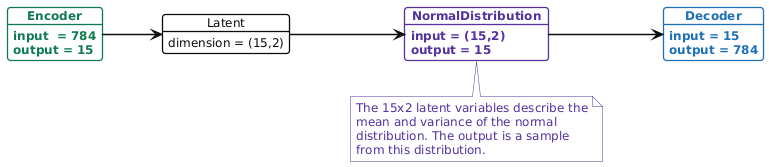

The diagram above was rendered by PlantUML. Its source (embedded in the PNG):
@startuml
allowmixing
<style>

:root {
    --text: #0b0c0c;
    --line: #0b0c0c;
    --brand: #1d70b8;
    --success: #0f7a52;
    --surface-border: #8eb8dc;
    --surface-background: #f4f8fb;
    --main-background: #ffffff;
    --focus: #ffdd00;
    --link-visited: #54319f;
}

document {
  BackGroundColor var(--main-background);
}

arrow {
  LineColor var(--line);
  LineThickness 1.4
}

frame {
  BackGroundColor: var(--main-background);
  LineColor: var(--line);
  LineThickness 1.2
  FontColor: var(--text);
  FontName "DejaVu Sans"
  FontSize 13
  RoundCorner 6
  .decoder {
        FontStyle: bold;
        FontColor: var(--brand);
        LineColor: var(--brand);
	}
  .encoder {
        FontStyle: bold;
        FontColor: var(--success);
        LineColor: var(--success);
	}
}


object {
  BackGroundColor: var(--main-background);
  LineColor: var(--line);
  LineThickness 1.3
  FontColor: var(--text);
  FontName "DejaVu Sans"
  FontSize 12
  RoundCorner 6
  .decoder {
        FontStyle: bold;
        FontColor: var(--brand);
        LineColor: var(--brand);
	}
  .encoder {
        FontStyle: bold;
        FontColor: var(--success);
        LineColor: var(--success);
	}
  .normdist {
        FontStyle: bold;
        FontColor: var(--link-visited);
        LineColor: var(--link-visited);
	}
}

note {
  BackGroundColor: var(--main-background);
  LineColor: var(--link-visited);
  FontColor: var(--link-visited);
  FontName "DejaVu Sans"
  FontSize 12
}
</style>

/'
 ' top to bottom direction
 '/
left to right direction
hide stereotype


object "Encoder" as eHighLevel <<encoder>> {
  input  = 784
  output = 15
}

object "Latent" as latent {
dimension = (15,2)
}

object "Decoder" as dHighLevel <<decoder>> {
input = 15
output = 784
}


object "NormalDistribution" as normdist <<normdist>> {
	input = (15,2)
	output = 15
}


eHighLevel --> latent
latent --> normdist
normdist --> dHighLevel

note bottom of normdist
The 15x2 latent variables describe the
mean and variance of the normal
distribution. The output is a sample
from this distribution.
end note


@enduml